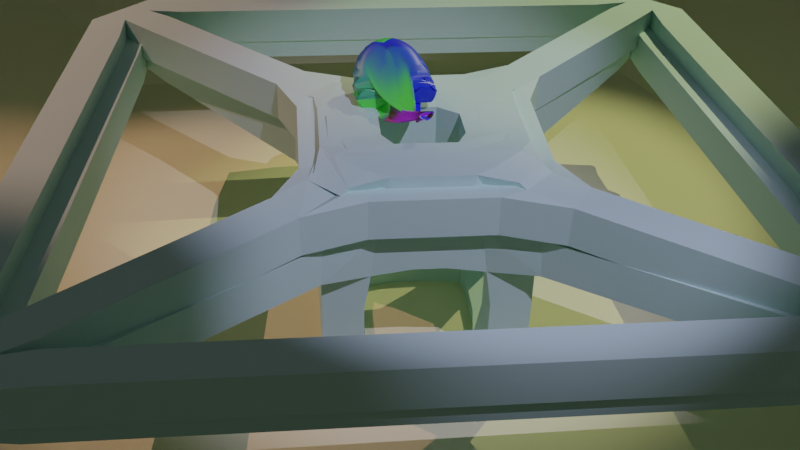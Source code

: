 # Source: The_rare_kikkare.blend  (saved by Blender 3.4.6; exported with 4.5.12 LTS)
import bpy
from mathutils import Matrix  # noqa: F401  (used for matrix-valued properties, if any)

bpy.ops.wm.read_factory_settings(use_empty=True)
scene = bpy.context.scene
scene.name = 'Scene'

# ---- collections
col_collection = bpy.data.collections.new('Collection'); scene.collection.children.link(col_collection)

# ---- images (referenced by path relative to the original .blend; pixels are not part of the script)
import os
ASSET_DIR = os.environ.get("B2B_ASSET_DIR", "")  # directory of the original .blend (textures are referenced by path, not embedded)
HERE = os.path.dirname(os.path.abspath(__file__))  # packed textures are extracted next to this script under _unpacked/

def load_image(name, relpath, width, height, colorspace="sRGB"):
    """Load a texture the original file referenced (path relative to the .blend, or extracted next to this script)."""
    p = next((c for c in (os.path.join(HERE, relpath), os.path.join(ASSET_DIR, relpath)) if relpath and os.path.exists(c)), "")
    if p:
        img = bpy.data.images.load(p, check_existing=True)
        img.name = name
    else:  # same state as the original file: an image datablock whose file is absent (Cycles renders it pink)
        img = bpy.data.images.new(name, width, height)
        img.source = "FILE"
        img.filepath = "//" + (relpath or name)
    img.colorspace_settings.name = colorspace
    return img
img_kikkareen_materiaali_base_color = load_image('kikkareen_materiaali Base Color', '_unpacked/kikkareen_materiaali_Base_Color.99ccf0b6.png', 1024, 1024, 'sRGB')

# ---- materials (node trees are filled in below, after node groups)
mat_kikkareen_materiaali = bpy.data.materials.new('kikkareen_materiaali')
mat_kikkareen_materiaali.use_transparent_shadow = False
mat_seinien_materiaali = bpy.data.materials.new('seinien_materiaali')
mat_seinien_materiaali.use_transparent_shadow = False
mat_jalustan_materiaali = bpy.data.materials.new('jalustan_materiaali')
mat_jalustan_materiaali.use_transparent_shadow = False

# ---- node groups
ng_auto_smooth = bpy.data.node_groups.new('Auto Smooth', 'GeometryNodeTree')
_s = ng_auto_smooth.interface.new_socket(name='Geometry', in_out='OUTPUT', socket_type='NodeSocketGeometry')
_s = ng_auto_smooth.interface.new_socket(name='Geometry', in_out='INPUT', socket_type='NodeSocketGeometry')
_s = ng_auto_smooth.interface.new_socket(name='Angle', in_out='INPUT', socket_type='NodeSocketFloat')
_s.subtype = 'ANGLE'
_s.min_value = 0.0
_s.max_value = 3.142
ng_auto_smooth.is_modifier = True
_N = ng_auto_smooth.nodes; _L = ng_auto_smooth.links
n0 = _N.new('NodeGroupOutput'); n0.name = 'Group Output'; n0.location = (480, -100)
n1 = _N.new('NodeGroupInput'); n1.name = 'Group Input'; n1.location = (-420, -300)
n2 = _N.new('NodeGroupInput'); n2.name = 'Group Input.001'; n2.location = (-60, -100)
n3 = _N.new('GeometryNodeSetShadeSmooth'); n3.name = 'Set Shade Smooth'; n3.location = (120, -100)
n3.domain = 'EDGE'
n4 = _N.new('GeometryNodeSetShadeSmooth'); n4.name = 'Set Shade Smooth.001'; n4.location = (300, -100)
n5 = _N.new('GeometryNodeInputMeshEdgeAngle'); n5.name = 'Edge Angle'; n5.location = (-420, -220)
n6 = _N.new('GeometryNodeInputEdgeSmooth'); n6.name = 'Is Edge Smooth'; n6.location = (-60, -160)
n7 = _N.new('GeometryNodeInputShadeSmooth'); n7.name = 'Is Face Smooth'; n7.location = (-240, -340)
n8 = _N.new('FunctionNodeBooleanMath'); n8.name = 'Boolean Math'; n8.location = (-60, -220)
n9 = _N.new('FunctionNodeCompare'); n9.name = 'Compare'; n9.location = (-240, -180)
n9.operation = 'LESS_EQUAL'
_L.new(n5.outputs[0], n9.inputs[0])
_L.new(n4.outputs[0], n0.inputs[0])
_L.new(n1.outputs[1], n9.inputs[1])
_L.new(n9.outputs[0], n8.inputs[0])
_L.new(n7.outputs[0], n8.inputs[1])
_L.new(n2.outputs[0], n3.inputs[0])
_L.new(n6.outputs[0], n3.inputs[1])
_L.new(n3.outputs[0], n4.inputs[0])
_L.new(n8.outputs[0], n3.inputs[2])
n0.is_active_output = True

# ---- material node trees
mat_kikkareen_materiaali.use_nodes = True; mat_kikkareen_materiaali.node_tree.nodes.clear()
_N = mat_kikkareen_materiaali.node_tree.nodes; _L = mat_kikkareen_materiaali.node_tree.links
n0 = _N.new('ShaderNodeBsdfPrincipled'); n0.name = 'Principled BSDF'; n0.location = (10, 300)
n0.distribution = 'GGX'
n0.subsurface_method = 'RANDOM_WALK_SKIN'
n0.inputs[2].default_value = 0.4266
n0.inputs[3].default_value = 1.45
n0.inputs[13].default_value = 1.0
n0.inputs[27].default_value = (0.0, 0.0, 0.0, 1.0)
n0.inputs[28].default_value = 1.0
n1 = _N.new('ShaderNodeOutputMaterial'); n1.name = 'Material Output'; n1.location = (300, 300)
n2 = _N.new('ShaderNodeTexImage'); n2.name = 'Image Texture'; n2.location = (-280, 275)
n2.image = img_kikkareen_materiaali_base_color
_L.new(n0.outputs[0], n1.inputs[0])
_L.new(n2.outputs[0], n0.inputs[0])
n1.is_active_output = True
mat_seinien_materiaali.use_nodes = True; mat_seinien_materiaali.node_tree.nodes.clear()
_N = mat_seinien_materiaali.node_tree.nodes; _L = mat_seinien_materiaali.node_tree.links
n0 = _N.new('ShaderNodeBsdfPrincipled'); n0.name = 'Principled BSDF'; n0.location = (10, 300)
n0.distribution = 'GGX'
n0.subsurface_method = 'RANDOM_WALK_SKIN'
n0.inputs[0].default_value = (0.7433, 0.8, 0.485, 1.0)
n0.inputs[3].default_value = 1.45
n0.inputs[27].default_value = (0.0, 0.0, 0.0, 1.0)
n0.inputs[28].default_value = 1.0
n1 = _N.new('ShaderNodeOutputMaterial'); n1.name = 'Material Output'; n1.location = (300, 300)
_L.new(n0.outputs[0], n1.inputs[0])
n1.is_active_output = True
mat_jalustan_materiaali.use_nodes = True; mat_jalustan_materiaali.node_tree.nodes.clear()
_N = mat_jalustan_materiaali.node_tree.nodes; _L = mat_jalustan_materiaali.node_tree.links
n0 = _N.new('ShaderNodeBsdfPrincipled'); n0.name = 'Principled BSDF'; n0.location = (10, 300)
n0.distribution = 'GGX'
n0.subsurface_method = 'RANDOM_WALK_SKIN'
n0.inputs[0].default_value = (0.5261, 0.8, 0.7363, 1.0)
n0.inputs[3].default_value = 1.45
n0.inputs[27].default_value = (0.0, 0.0, 0.0, 1.0)
n0.inputs[28].default_value = 1.0
n1 = _N.new('ShaderNodeOutputMaterial'); n1.name = 'Material Output'; n1.location = (300, 300)
_L.new(n0.outputs[0], n1.inputs[0])
n1.is_active_output = True

# ---- world
world_world = bpy.data.worlds.new('World'); scene.world = world_world
world_world.use_nodes = True; world_world.node_tree.nodes.clear()
_N = world_world.node_tree.nodes; _L = world_world.node_tree.links
n0 = _N.new('ShaderNodeOutputWorld'); n0.name = 'World Output'; n0.location = (300, 300)
n1 = _N.new('ShaderNodeBackground'); n1.name = 'Background'; n1.location = (10, 300)
n1.inputs[0].default_value = (0.05088, 0.05088, 0.05088, 1.0)
_L.new(n1.outputs[0], n0.inputs[0])
n0.is_active_output = True
world_world.color = (0.05088, 0.05088, 0.05088)
world_world.use_sun_shadow = False
world_world.sun_shadow_jitter_overblur = 0.0

# ---- cameras
cam_camera = bpy.data.cameras.new('Camera')
cam_camera.clip_end = 100.0
cam_camera.ortho_scale = 7.314

# ---- lights
light_light = bpy.data.lights.new('Light', 'SPOT')
light_light.color = (0.7796, 0.6432, 1.0)
light_light.transmission_factor = 0.0
light_light.energy = 1000.0
light_light.shadow_maximum_resolution = 0.006
light_light.use_absolute_resolution = True
light_light.spot_blend = 0.5903
light_light.spot_size = 0.5201
light_light_001 = bpy.data.lights.new('Light.001', 'SPOT')
light_light_001.color = (1.0, 0.4812, 0.3879)
light_light_001.transmission_factor = 0.0
light_light_001.energy = 1000.0
light_light_001.shadow_maximum_resolution = 0.006
light_light_001.use_absolute_resolution = True
light_light_001.spot_blend = 0.5903
light_light_001.spot_size = 0.5201
light_light_002 = bpy.data.lights.new('Light.002', 'SPOT')
light_light_002.color = (1.0, 0.9195, 0.4626)
light_light_002.transmission_factor = 0.0
light_light_002.energy = 1000.0
light_light_002.shadow_maximum_resolution = 0.006
light_light_002.use_absolute_resolution = True
light_light_002.spot_blend = 0.5903
light_light_002.spot_size = 0.5201

# ---- meshes
me_rock = bpy.data.meshes.new('rock')
me_rock.from_pydata([(-0.107, -0.9069, -3.167), (0.5, -0.5, -0.5), (2.487, 5.292, 2.191), (-1.686, 0.5, -0.5), (-0.5, 0.5, 0.5), (8.094, -2.649, -1.649), (1.308, -0.1627, 0.8117)], [], [(0, 1, 2), (0, 2, 3, 4), (0, 5, 6, 1), (0, 4, 5), (1, 6, 3, 2), (3, 6, 5, 4)])
me_rock.polygons.foreach_set('use_smooth', [True] * 6)
_uv = me_rock.uv_layers.new(name='UVMap')
_uv.uv.foreach_set('vector', [0.2348, 0.8185, 0.05461, 0.8181, 0.2737, 5.221e-05, 0.2348, 0.8185, 0.2737, 5.221e-05, 5.231e-05, 0.5517, 0.2737, 0.9627, 0.2348, 0.8185, 0.2737, 0.9627, 0.09185, 0.9999, 0.05461, 0.8181, 0.1529, 0.8353, 0.2737, 0.9627, 0.09185, 0.9999, 0.05461, 0.8181, 0.09185, 0.9999, 0.1819, 0.5144, 0.08451, 0.03879, 0.1819, 0.5144, 0.09185, 0.9999, 0.09185, 0.9999, 0.2737, 0.9627])
me_rock.materials.append(mat_kikkareen_materiaali)
me_rock.update()
me_plane = bpy.data.meshes.new('Plane')
me_plane.from_pydata([(-1.0, -1.0, 0.0), (1.0, -1.717, 0.0), (-1.0, 1.0, 0.0), (1.0, 1.717, 0.0), (-1.838, -1.838, 0.573), (1.838, -3.156, 0.573), (-1.838, 1.838, 0.573), (1.838, 3.156, 0.573), (-1.942, -1.942, 1.24), (1.942, -3.335, 1.24), (-1.942, 1.942, 1.24), (1.942, 3.335, 1.24), (-1.942, -1.942, 1.84), (1.942, -3.335, 1.84), (-1.942, 1.942, 1.84), (1.942, 3.335, 1.84), (2.938, -1.717, 0.0), (2.938, 1.717, 0.0), (3.776, -3.156, 0.573), (3.776, 3.156, 0.573), (3.88, -3.335, 1.24), (3.88, 3.335, 1.24), (3.88, -3.335, 1.84), (3.88, 3.335, 1.84), (4.01, -1.244, 0.2516), (4.01, 1.244, 0.2516), (4.617, -2.287, 0.6667), (4.617, 2.287, 0.6667), (4.693, -2.416, 1.15), (4.693, 2.416, 1.15), (4.693, -2.416, 1.584), (4.693, 2.416, 1.584)], [], [(0, 1, 3, 2), (2, 3, 7, 6), (1, 0, 4, 5), (0, 2, 6, 4), (6, 7, 11, 10), (5, 4, 8, 9), (4, 6, 10, 8), (10, 11, 15, 14), (9, 8, 12, 13), (8, 10, 14, 12), (7, 3, 17, 19), (11, 7, 19, 21), (3, 1, 16, 17), (15, 11, 21, 23), (1, 5, 18, 16), (5, 9, 20, 18), (9, 13, 22, 20), (23, 21, 29, 31), (21, 19, 27, 29), (19, 17, 25, 27), (20, 22, 30, 28), (18, 20, 28, 26), (16, 18, 26, 24), (17, 16, 24, 25)])
_uv = me_plane.uv_layers.new(name='UVMap')
_uv.uv.foreach_set('vector', [0.0, 0.0, 1.0, 0.0, 1.0, 1.0, 0.0, 1.0, 0.0, 1.0, 1.0, 1.0, 1.0, 1.0, 0.0, 1.0, 1.0, 0.0, 0.0, 0.0, 0.0, 0.0, 1.0, 0.0, 0.0, 0.0, 0.0, 1.0, 0.0, 1.0, 0.0, 0.0, 0.0, 1.0, 1.0, 1.0, 1.0, 1.0, 0.0, 1.0, 1.0, 0.0, 0.0, 0.0, 0.0, 0.0, 1.0, 0.0, 0.0, 0.0, 0.0, 1.0, 0.0, 1.0, 0.0, 0.0, 0.0, 1.0, 1.0, 1.0, 1.0, 1.0, 0.0, 1.0, 1.0, 0.0, 0.0, 0.0, 0.0, 0.0, 1.0, 0.0, 0.0, 0.0, 0.0, 1.0, 0.0, 1.0, 0.0, 0.0, 1.0, 1.0, 1.0, 1.0, 1.0, 1.0, 1.0, 1.0, 1.0, 1.0, 1.0, 1.0, 1.0, 1.0, 1.0, 1.0, 1.0, 1.0, 1.0, 0.0, 1.0, 0.0, 1.0, 1.0, 1.0, 1.0, 1.0, 1.0, 1.0, 1.0, 1.0, 1.0, 1.0, 0.0, 1.0, 0.0, 1.0, 0.0, 1.0, 0.0, 1.0, 0.0, 1.0, 0.0, 1.0, 0.0, 1.0, 0.0, 1.0, 0.0, 1.0, 0.0, 1.0, 0.0, 1.0, 0.0, 1.0, 1.0, 1.0, 1.0, 1.0, 1.0, 1.0, 1.0, 1.0, 1.0, 1.0, 1.0, 1.0, 1.0, 1.0, 1.0, 1.0, 1.0, 1.0, 1.0, 1.0, 1.0, 1.0, 1.0, 1.0, 0.0, 1.0, 0.0, 1.0, 0.0, 1.0, 0.0, 1.0, 0.0, 1.0, 0.0, 1.0, 0.0, 1.0, 0.0, 1.0, 0.0, 1.0, 0.0, 1.0, 0.0, 1.0, 0.0, 1.0, 1.0, 1.0, 0.0, 1.0, 0.0, 1.0, 1.0])
me_plane.materials.append(mat_seinien_materiaali)
me_plane.update()
me_cube_001 = bpy.data.meshes.new('Cube.001')
me_cube_001.from_pydata([(-1.028, -1.0, -1.0), (-1.0, -1.0, 1.0), (-1.0, 1.0, -1.0), (-1.0, 1.0, 1.0), (1.0, -1.0, -1.0), (1.0, -1.0, 1.0), (1.0, 1.0, -1.0), (1.0, 1.0, 1.0), (-4.172, -3.806, 1.217), (-4.172, 3.812, 1.217), (3.706, 4.555, 1.217), (3.706, -4.549, 1.217), (-4.138, -4.039, 1.483), (-4.138, 4.045, 1.483), (3.776, 4.835, 1.483), (3.776, -4.829, 1.483), (-1.193, -1.213, 1.598), (-1.235, 1.215, 1.598), (1.214, 1.217, 1.598), (1.214, -1.211, 1.598), (-0.953, -0.9648, 1.659), (-0.987, 0.9751, 1.659), (0.9702, 0.9731, 1.744), (0.9702, -0.9671, 1.744), (-0.7473, -0.7444, 1.659), (-0.7468, 0.7447, 1.664), (0.7479, 0.756, 1.739), (0.7475, -0.7444, 1.744), (-0.7473, -0.8649, 1.72), (-0.7477, 0.8651, 1.505), (0.747, 0.8766, 1.494), (0.7475, -0.8649, 1.72)], [], [(0, 1, 3, 2), (2, 3, 7, 6), (6, 7, 5, 4), (4, 5, 1, 0), (2, 6, 4, 0), (1, 5, 11, 8), (11, 10, 14, 15), (7, 3, 9, 10), (5, 7, 10, 11), (3, 1, 8, 9), (15, 14, 18, 19), (9, 8, 12, 13), (8, 11, 15, 12), (10, 9, 13, 14), (16, 19, 23, 20), (13, 12, 16, 17), (12, 15, 19, 16), (14, 13, 17, 18), (23, 22, 26, 27), (18, 17, 21, 22), (19, 18, 22, 23), (17, 16, 20, 21), (25, 24, 28, 29), (21, 20, 24, 25), (20, 23, 27, 24), (22, 21, 25, 26), (30, 29, 28, 31), (24, 27, 31, 28), (26, 25, 29, 30), (27, 26, 30, 31)])
_uv = me_cube_001.uv_layers.new(name='UVMap')
_uv.uv.foreach_set('vector', [0.375, 0.0, 0.625, 0.0, 0.625, 0.25, 0.375, 0.25, 0.375, 0.25, 0.625, 0.25, 0.625, 0.5, 0.375, 0.5, 0.375, 0.5, 0.625, 0.5, 0.625, 0.75, 0.375, 0.75, 0.375, 0.75, 0.625, 0.75, 0.625, 1.0, 0.375, 1.0, 0.125, 0.5, 0.375, 0.5, 0.375, 0.75, 0.125, 0.75, 0.625, 1.0, 0.625, 0.75, 0.625, 0.75, 0.625, 1.0, 0.625, 0.75, 0.625, 0.5, 0.625, 0.5, 0.625, 0.75, 0.625, 0.5, 0.625, 0.25, 0.625, 0.25, 0.625, 0.5, 0.625, 0.75, 0.625, 0.5, 0.625, 0.5, 0.625, 0.75, 0.625, 0.25, 0.625, 0.0, 0.625, 0.0, 0.625, 0.25, 0.625, 0.75, 0.625, 0.5, 0.625, 0.5, 0.625, 0.75, 0.625, 0.25, 0.625, 0.0, 0.625, 0.0, 0.625, 0.25, 0.625, 1.0, 0.625, 0.75, 0.625, 0.75, 0.625, 1.0, 0.625, 0.5, 0.625, 0.25, 0.625, 0.25, 0.625, 0.5, 0.625, 1.0, 0.625, 0.75, 0.625, 0.75, 0.625, 1.0, 0.625, 0.25, 0.625, 0.0, 0.625, 0.0, 0.625, 0.25, 0.625, 1.0, 0.625, 0.75, 0.625, 0.75, 0.625, 1.0, 0.625, 0.5, 0.625, 0.25, 0.625, 0.25, 0.625, 0.5, 0.625, 0.75, 0.625, 0.5, 0.625, 0.5, 0.625, 0.75, 0.625, 0.5, 0.625, 0.25, 0.625, 0.25, 0.625, 0.5, 0.625, 0.75, 0.625, 0.5, 0.625, 0.5, 0.625, 0.75, 0.625, 0.25, 0.625, 0.0, 0.625, 0.0, 0.625, 0.25, 0.625, 0.25, 0.625, 0.0, 0.625, 0.0, 0.625, 0.25, 0.625, 0.25, 0.625, 0.0, 0.625, 0.0, 0.625, 0.25, 0.625, 1.0, 0.625, 0.75, 0.625, 0.75, 0.625, 1.0, 0.625, 0.5, 0.625, 0.25, 0.625, 0.25, 0.625, 0.5, 0.625, 0.5, 0.875, 0.5, 0.875, 0.75, 0.625, 0.75, 0.625, 1.0, 0.625, 0.75, 0.625, 0.75, 0.625, 1.0, 0.625, 0.5, 0.625, 0.25, 0.625, 0.25, 0.625, 0.5, 0.625, 0.75, 0.625, 0.5, 0.625, 0.5, 0.625, 0.75])
me_cube_001.materials.append(mat_jalustan_materiaali)
me_cube_001.update()

# ---- objects
ob_valo1 = bpy.data.objects.new('valo1', light_light)
ob_camera = bpy.data.objects.new('Camera', cam_camera)
ob_kikkare = bpy.data.objects.new('kikkare', me_rock)
ob_walls = bpy.data.objects.new('walls', me_plane)
ob_jalusta = bpy.data.objects.new('jalusta', me_cube_001)
ob_valo3 = bpy.data.objects.new('valo3', light_light_001)
ob_valo2 = bpy.data.objects.new('valo2', light_light_002)

# ---- transforms, parenting, visibility, modifiers, constraints
ob_valo1.location = (4.076, 1.78, 5.904)
ob_valo1.rotation_euler = (0.6503, 0.05522, 1.866)
ob_valo1.lock_rotations_4d = False
ob_valo1.empty_display_type = 'ARROWS'
ob_valo1.color = (0.0, 0.0, 0.0, 0.0)
ob_valo1.lineart.crease_threshold = 0.0
ob_camera.location = (5.146, -0.567, 3.636)
ob_camera.rotation_euler = (0.9641, 1.653e-07, -36.22)
ob_camera.lock_rotations_4d = False
ob_camera.empty_display_type = 'ARROWS'
ob_camera.color = (0.0, 0.0, 0.0, 0.0)
ob_camera.display_type = 'WIRE'
ob_camera.lineart.crease_threshold = 0.0
ob_kikkare.location = (0.01732, 0.0405, 0.6085)
ob_kikkare.rotation_euler = (1.483, -0.9672, -3.213)
ob_kikkare.scale = (0.1597, 0.1649, 0.2007)
_m = ob_kikkare.modifiers.new('Subsurf', 'SUBSURF')
_m.levels = 2
_m.render_levels = 3
_m = ob_kikkare.modifiers.new('Subsurf.001', 'SUBSURF')
_m.levels = 2
_m.render_levels = 3
_m = ob_kikkare.modifiers.new('Displace', 'DISPLACE')
_m.mid_level = 0.0
_m.strength = 0.005896
_m = ob_kikkare.modifiers.new('Displace.001', 'DISPLACE')
_m.mid_level = 0.0
_m.strength = 0.4217
_m = ob_kikkare.modifiers.new('Displace.002', 'DISPLACE')
_m.strength = 0.04724
_m = ob_kikkare.modifiers.new('Displace.003', 'DISPLACE')
_m.strength = 0.01751
_m = ob_kikkare.modifiers.new('Auto Smooth', 'NODES')
_m.node_group = ng_auto_smooth
_gi = [s.identifier for s in ng_auto_smooth.interface.items_tree if s.item_type == 'SOCKET' and s.in_out == 'INPUT']
_m[_gi[1]] = 0.5236  # Angle
ob_walls.location = (-1.166, 0.0, -0.6223)
ob_walls.scale = (2.0, 2.0, 2.0)
ob_jalusta.location = (0.0, 0.0, -0.1832)
ob_jalusta.rotation_euler = (-0.02146, -0.0, 0.0)
ob_jalusta.scale = (0.4499, 0.4499, 0.4499)
_m = ob_jalusta.modifiers.new('Skin', 'SKIN')
ob_valo3.location = (-3.271, -5.568, 5.904)
ob_valo3.rotation_euler = (0.6503, 0.05522, -0.6101)
ob_valo3.lock_rotations_4d = False
ob_valo3.empty_display_type = 'ARROWS'
ob_valo3.color = (0.0, 0.0, 0.0, 0.0)
ob_valo3.lineart.crease_threshold = 0.0
ob_valo2.location = (-4.269, 4.359, 5.904)
ob_valo2.rotation_euler = (0.6503, 0.05522, -2.488)
ob_valo2.lock_rotations_4d = False
ob_valo2.empty_display_type = 'ARROWS'
ob_valo2.color = (0.0, 0.0, 0.0, 0.0)
ob_valo2.lineart.crease_threshold = 0.0

# ---- collection membership
col_collection.objects.link(ob_valo1)
col_collection.objects.link(ob_camera)
col_collection.objects.link(ob_kikkare)
col_collection.objects.link(ob_walls)
col_collection.objects.link(ob_jalusta)
col_collection.objects.link(ob_valo3)
col_collection.objects.link(ob_valo2)

# ---- scene / render settings (as saved in the file)
scene.camera = ob_camera
scene.frame_start = 1; scene.frame_end = 250; scene.frame_set(1)
scene.render.engine = 'BLENDER_EEVEE_NEXT'
scene.cycles.sampling_pattern = 'TABULATED_SOBOL'
scene.cycles.use_light_tree = False
scene.view_settings.view_transform = 'Filmic'
bpy.context.view_layer.update()
